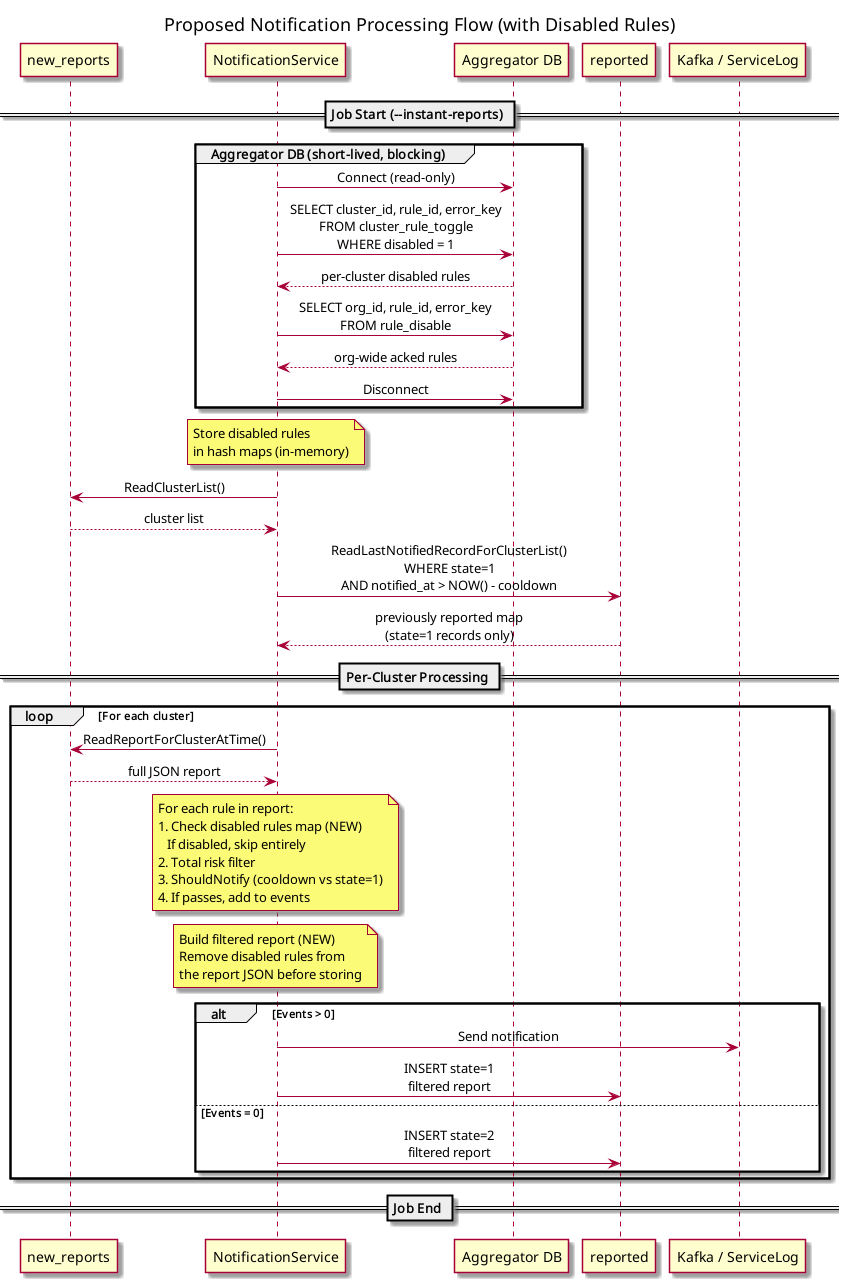

The diagram above was rendered by PlantUML. Its source (embedded in the PNG):
@startuml
skinparam backgroundColor white
skinparam sequenceMessageAlign center
title Proposed Notification Processing Flow (with Disabled Rules)

participant "new_reports" as NR
participant "NotificationService" as NS
participant "Aggregator DB" as AGG
participant "reported" as R
participant "Kafka / ServiceLog" as K

== Job Start (--instant-reports) ==

group Aggregator DB (short-lived, blocking)
    NS -> AGG : Connect (read-only)
    NS -> AGG : SELECT cluster_id, rule_id, error_key\nFROM cluster_rule_toggle\nWHERE disabled = 1
    AGG --> NS : per-cluster disabled rules
    NS -> AGG : SELECT org_id, rule_id, error_key\nFROM rule_disable
    AGG --> NS : org-wide acked rules
    NS -> AGG : Disconnect
end

note over NS
  Store disabled rules
  in hash maps (in-memory)
end note

NS -> NR : ReadClusterList()
NR --> NS : cluster list

NS -> R : ReadLastNotifiedRecordForClusterList()\nWHERE state=1\nAND notified_at > NOW() - cooldown
R --> NS : previously reported map\n(state=1 records only)

== Per-Cluster Processing ==

loop For each cluster
    NS -> NR : ReadReportForClusterAtTime()
    NR --> NS : full JSON report

    note over NS
      For each rule in report:
      1. Check disabled rules map (NEW)
         If disabled, skip entirely
      2. Total risk filter
      3. ShouldNotify (cooldown vs state=1)
      4. If passes, add to events
    end note

    note over NS
      Build filtered report (NEW)
      Remove disabled rules from
      the report JSON before storing
    end note

    alt Events > 0
        NS -> K : Send notification
        NS -> R : INSERT state=1\nfiltered report
    else Events = 0
        NS -> R : INSERT state=2\nfiltered report
    end
end

== Job End ==
@enduml